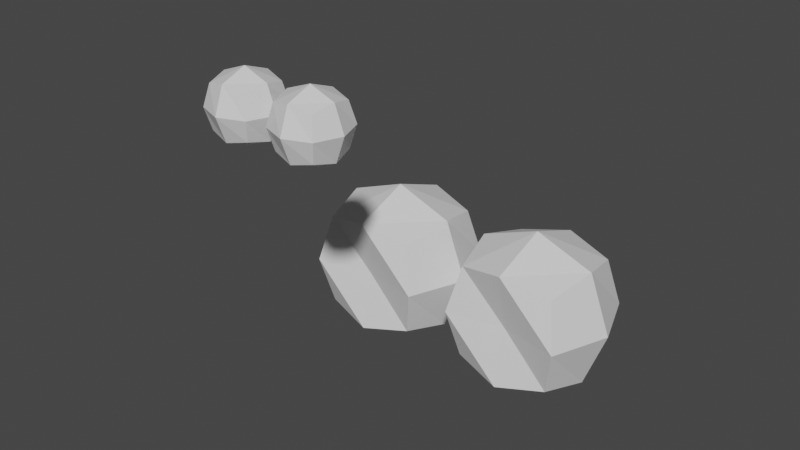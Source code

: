 # Source: BlondeWizard_s_Boob_and_Butt_Boxes_2020.blend  (saved by Blender 2.83.18; exported with 4.5.12 LTS)
import bpy
from mathutils import Matrix  # noqa: F401  (used for matrix-valued properties, if any)

bpy.ops.wm.read_factory_settings(use_empty=True)
scene = bpy.context.scene
scene.name = 'Scene'

# ---- collections
col_boob_and_butt_physics_boxes = bpy.data.collections.new('Boob and Butt Physics Boxes'); scene.collection.children.link(col_boob_and_butt_physics_boxes)

# ---- materials (node trees are filled in below, after node groups)
mat_material_001 = bpy.data.materials.new('Material.001')
mat_material_001.alpha_threshold = 0.0
mat_material_001.use_transparent_shadow = False
mat_material_001.line_color = (0.0, 0.0, 0.0, 1.0)
mat_material_003 = bpy.data.materials.new('Material.003')
mat_material_003.alpha_threshold = 0.0
mat_material_003.use_transparent_shadow = False
mat_material_003.line_color = (0.0, 0.0, 0.0, 1.0)
mat_material_004 = bpy.data.materials.new('Material.004')
mat_material_004.alpha_threshold = 0.0
mat_material_004.use_transparent_shadow = False
mat_material_004.line_color = (0.0, 0.0, 0.0, 1.0)
mat_material_005 = bpy.data.materials.new('Material.005')
mat_material_005.alpha_threshold = 0.0
mat_material_005.use_transparent_shadow = False
mat_material_005.line_color = (0.0, 0.0, 0.0, 1.0)

# ---- material node trees
mat_material_001.use_nodes = True; mat_material_001.node_tree.nodes.clear()
_N = mat_material_001.node_tree.nodes; _L = mat_material_001.node_tree.links
n0 = _N.new('ShaderNodeOutputMaterial'); n0.name = 'Material Output'; n0.location = (300, 300)
n1 = _N.new('ShaderNodeBsdfPrincipled'); n1.name = 'Principled BSDF'; n1.location = (10, 300)
n1.distribution = 'GGX'
n1.subsurface_method = 'BURLEY'
n1.inputs[2].default_value = 0.4
n1.inputs[3].default_value = 1.45
n1.inputs[27].default_value = (0.0, 0.0, 0.0, 1.0)
n1.inputs[28].default_value = 1.0
_L.new(n1.outputs[0], n0.inputs[0])
n0.is_active_output = True
mat_material_003.use_nodes = True; mat_material_003.node_tree.nodes.clear()
_N = mat_material_003.node_tree.nodes; _L = mat_material_003.node_tree.links
n0 = _N.new('ShaderNodeOutputMaterial'); n0.name = 'Material Output'; n0.location = (300, 300)
n1 = _N.new('ShaderNodeBsdfPrincipled'); n1.name = 'Principled BSDF'; n1.location = (10, 300)
n1.distribution = 'GGX'
n1.subsurface_method = 'BURLEY'
n1.inputs[2].default_value = 0.4
n1.inputs[3].default_value = 1.45
n1.inputs[27].default_value = (0.0, 0.0, 0.0, 1.0)
n1.inputs[28].default_value = 1.0
_L.new(n1.outputs[0], n0.inputs[0])
n0.is_active_output = True
mat_material_004.use_nodes = True; mat_material_004.node_tree.nodes.clear()
_N = mat_material_004.node_tree.nodes; _L = mat_material_004.node_tree.links
n0 = _N.new('ShaderNodeOutputMaterial'); n0.name = 'Material Output'; n0.location = (300, 300)
n1 = _N.new('ShaderNodeBsdfPrincipled'); n1.name = 'Principled BSDF'; n1.location = (10, 300)
n1.distribution = 'GGX'
n1.subsurface_method = 'BURLEY'
n1.inputs[2].default_value = 0.4
n1.inputs[3].default_value = 1.45
n1.inputs[27].default_value = (0.0, 0.0, 0.0, 1.0)
n1.inputs[28].default_value = 1.0
_L.new(n1.outputs[0], n0.inputs[0])
n0.is_active_output = True
mat_material_005.use_nodes = True; mat_material_005.node_tree.nodes.clear()
_N = mat_material_005.node_tree.nodes; _L = mat_material_005.node_tree.links
n0 = _N.new('ShaderNodeOutputMaterial'); n0.name = 'Material Output'; n0.location = (300, 300)
n1 = _N.new('ShaderNodeBsdfPrincipled'); n1.name = 'Principled BSDF'; n1.location = (10, 300)
n1.distribution = 'GGX'
n1.subsurface_method = 'BURLEY'
n1.inputs[2].default_value = 0.4
n1.inputs[3].default_value = 1.45
n1.inputs[27].default_value = (0.0, 0.0, 0.0, 1.0)
n1.inputs[28].default_value = 1.0
_L.new(n1.outputs[0], n0.inputs[0])
n0.is_active_output = True

# ---- world
world_world = bpy.data.worlds.new('World'); scene.world = world_world
world_world.use_nodes = True; world_world.node_tree.nodes.clear()
_N = world_world.node_tree.nodes; _L = world_world.node_tree.links
n0 = _N.new('ShaderNodeOutputWorld'); n0.name = 'World Output'; n0.location = (300, 300)
n1 = _N.new('ShaderNodeBackground'); n1.name = 'Background'; n1.location = (10, 300)
n1.inputs[0].default_value = (0.05088, 0.05088, 0.05088, 1.0)
_L.new(n1.outputs[0], n0.inputs[0])
n0.is_active_output = True
world_world.color = (0.05088, 0.05088, 0.05088)
world_world.use_sun_shadow = False
world_world.sun_shadow_jitter_overblur = 0.0

# ---- meshes
me_butt_box_right = bpy.data.meshes.new('Butt Box Right')
me_butt_box_right.from_pydata([(-0.5, -0.5, 0.5), (-0.6096, 1.583e-08, -0.6096), (0.6096, -1.863e-09, -0.6096), (-6.519e-09, 8.382e-09, 0.8395), (-0.8395, 1.024e-08, 5.588e-09), (0.5, 0.5, -0.5), (0.6096, -0.6096, 1.863e-09), (-0.6096, 0.6096, -2.794e-09), (0.6096, -1.863e-09, 0.6096), (-9.313e-10, -0.6096, -0.6096), (0.0, -5.588e-09, -0.8395), (0.5, -0.5, 0.5), (0.5, -0.5, -0.5), (-0.5, 0.5, 0.5), (-0.5, 0.5, -0.5), (-0.5, -0.5, -0.5), (-0.6096, 6.519e-09, 0.6096), (1.304e-08, -0.8395, 4.657e-09), (0.8395, 9.313e-09, 0.0), (0.5, 0.5, 0.5), (5.588e-09, 0.6096, -0.6096), (0.6096, 0.6096, 1.863e-09), (-0.6096, -0.6096, -2.794e-09), (-1.863e-09, -0.6096, 0.6096), (1.863e-09, 0.6096, 0.6096), (0.2863, 0.2863, 0.2863), (-0.2863, -0.2863, 0.2863), (-0.2863, -0.2863, -0.2863), (0.2863, 0.2863, -0.2863), (0.2863, -0.2863, 0.2863), (-0.2863, 0.2863, -0.2863), (8.01e-09, 0.4807, 4.118e-07), (0.2863, -0.2863, -0.2863), (-0.2863, 0.2863, 0.2863), (-0.05111, -0.05111, -0.05111)], [(0, 26), (5, 28), (19, 25), (11, 29), (12, 32), (13, 33), (14, 30), (15, 27), (17, 34), (28, 34), (30, 34), (33, 34), (31, 34), (32, 34), (29, 34), (27, 34), (1, 27), (20, 30), (21, 28), (22, 27), (6, 32), (7, 30), (23, 26), (8, 29), (9, 27), (16, 26), (24, 33), (2, 32), (25, 34), (26, 34), (3, 34), (4, 34), (10, 34), (18, 34)], [(19, 24, 3, 8), (24, 13, 16, 3), (3, 16, 0, 23), (8, 3, 23, 11), (12, 6, 17, 9), (6, 11, 23, 17), (17, 23, 0, 22), (9, 17, 22, 15), (15, 22, 4, 1), (22, 0, 16, 4), (4, 16, 13, 7), (1, 4, 7, 14), (14, 20, 10, 1), (20, 5, 2, 10), (10, 2, 12, 9), (1, 10, 9, 15), (5, 21, 18, 2), (21, 19, 8, 18), (18, 8, 11, 6), (2, 18, 6, 12), (14, 7, 31, 20), (7, 13, 24, 31), (31, 24, 19, 21), (20, 31, 21, 5)])
_uv = me_butt_box_right.uv_layers.new(name='UVMap')
_uv.uv.foreach_set('vector', [0.6667, 0.4583, 0.7552, 0.4948, 0.7517, 0.625, 0.6319, 0.625, 0.7552, 0.4948, 0.875, 0.5, 0.875, 0.625, 0.7517, 0.625, 0.7517, 0.625, 0.875, 0.625, 0.875, 0.75, 0.7552, 0.7552, 0.6319, 0.625, 0.7517, 0.625, 0.7552, 0.7552, 0.6667, 0.7917, 0.3333, 0.7917, 0.5, 0.7569, 0.5, 0.8767, 0.3698, 0.8802, 0.5, 0.7569, 0.6667, 0.7917, 0.6302, 0.8802, 0.5, 0.8767, 0.5, 0.8767, 0.6302, 0.8802, 0.625, 1.0, 0.5, 1.0, 0.3698, 0.8802, 0.5, 0.8767, 0.5, 1.0, 0.375, 1.0, 0.375, 0.0, 0.5, 0.0, 0.5, 0.125, 0.375, 0.125, 0.5, 0.0, 0.625, 0.0, 0.625, 0.125, 0.5, 0.125, 0.5, 0.125, 0.625, 0.125, 0.625, 0.25, 0.5, 0.25, 0.375, 0.125, 0.5, 0.125, 0.5, 0.25, 0.375, 0.25, 0.125, 0.5, 0.2448, 0.4948, 0.2483, 0.625, 0.125, 0.625, 0.2448, 0.4948, 0.3333, 0.4583, 0.3681, 0.625, 0.2483, 0.625, 0.2483, 0.625, 0.3681, 0.625, 0.3333, 0.7917, 0.2448, 0.7552, 0.125, 0.625, 0.2483, 0.625, 0.2448, 0.7552, 0.125, 0.75, 0.3333, 0.4583, 0.5, 0.4931, 0.5, 0.625, 0.3681, 0.625, 0.5, 0.4931, 0.6667, 0.4583, 0.6319, 0.625, 0.5, 0.625, 0.5, 0.625, 0.6319, 0.625, 0.6667, 0.7917, 0.5, 0.7569, 0.3681, 0.625, 0.5, 0.625, 0.5, 0.7569, 0.3333, 0.7917, 0.375, 0.25, 0.5, 0.25, 0.5, 0.3733, 0.3698, 0.3698, 0.5, 0.25, 0.625, 0.25, 0.6302, 0.3698, 0.5, 0.3733, 0.5, 0.3733, 0.6302, 0.3698, 0.6667, 0.4583, 0.5, 0.4931, 0.3698, 0.3698, 0.5, 0.3733, 0.5, 0.4931, 0.3333, 0.4583])
me_butt_box_right.materials.append(mat_material_001)
me_butt_box_right.use_remesh_preserve_volume = False
me_butt_box_right.use_remesh_preserve_attributes = False
me_butt_box_right.use_mirror_vertex_groups = False
me_butt_box_right.update()
me_boob_box_right = bpy.data.meshes.new('Boob Box Right')
me_boob_box_right.from_pydata([(-0.5, -0.5, 0.5), (-0.6096, 1.583e-08, -0.6096), (0.6096, -1.863e-09, -0.6096), (-6.519e-09, 8.382e-09, 0.8395), (-0.8395, 1.024e-08, 5.588e-09), (0.5, 0.5, -0.5), (0.6096, -0.6096, 1.863e-09), (-0.6096, 0.6096, -2.794e-09), (0.6096, -1.863e-09, 0.6096), (-9.313e-10, -0.6096, -0.6096), (0.0, -5.588e-09, -0.8395), (0.5, -0.5, 0.5), (0.5, -0.5, -0.5), (-0.5, 0.5, 0.5), (-0.5, 0.5, -0.5), (-0.5, -0.5, -0.5), (-0.6096, 6.519e-09, 0.6096), (1.304e-08, -0.8395, 4.657e-09), (0.8395, 9.313e-09, 0.0), (0.5, 0.5, 0.5), (5.588e-09, 0.6096, -0.6096), (0.6096, 0.6096, 1.863e-09), (-0.6096, -0.6096, -2.794e-09), (-1.863e-09, -0.6096, 0.6096), (1.863e-09, 0.6096, 0.6096), (0.2863, 0.2863, 0.2863), (-0.2863, -0.2863, 0.2863), (-0.2863, -0.2863, -0.2863), (0.2863, 0.2863, -0.2863), (0.2863, -0.2863, 0.2863), (-0.2863, 0.2863, -0.2863), (8.01e-09, 0.4807, 4.118e-07), (0.2863, -0.2863, -0.2863), (-0.2863, 0.2863, 0.2863), (-0.05111, -0.05111, -0.05111)], [(0, 26), (5, 28), (19, 25), (11, 29), (12, 32), (13, 33), (14, 30), (15, 27), (17, 34), (28, 34), (30, 34), (33, 34), (31, 34), (32, 34), (29, 34), (27, 34), (1, 27), (20, 30), (21, 28), (22, 27), (6, 32), (7, 30), (23, 26), (8, 29), (9, 27), (16, 26), (24, 33), (2, 32), (25, 34), (26, 34), (3, 34), (4, 34), (10, 34), (18, 34)], [(19, 24, 3, 8), (24, 13, 16, 3), (3, 16, 0, 23), (8, 3, 23, 11), (12, 6, 17, 9), (6, 11, 23, 17), (17, 23, 0, 22), (9, 17, 22, 15), (15, 22, 4, 1), (22, 0, 16, 4), (4, 16, 13, 7), (1, 4, 7, 14), (14, 20, 10, 1), (20, 5, 2, 10), (10, 2, 12, 9), (1, 10, 9, 15), (5, 21, 18, 2), (21, 19, 8, 18), (18, 8, 11, 6), (2, 18, 6, 12), (14, 7, 31, 20), (7, 13, 24, 31), (31, 24, 19, 21), (20, 31, 21, 5)])
_uv = me_boob_box_right.uv_layers.new(name='UVMap')
_uv.uv.foreach_set('vector', [0.6667, 0.4583, 0.7552, 0.4948, 0.7517, 0.625, 0.6319, 0.625, 0.7552, 0.4948, 0.875, 0.5, 0.875, 0.625, 0.7517, 0.625, 0.7517, 0.625, 0.875, 0.625, 0.875, 0.75, 0.7552, 0.7552, 0.6319, 0.625, 0.7517, 0.625, 0.7552, 0.7552, 0.6667, 0.7917, 0.3333, 0.7917, 0.5, 0.7569, 0.5, 0.8767, 0.3698, 0.8802, 0.5, 0.7569, 0.6667, 0.7917, 0.6302, 0.8802, 0.5, 0.8767, 0.5, 0.8767, 0.6302, 0.8802, 0.625, 1.0, 0.5, 1.0, 0.3698, 0.8802, 0.5, 0.8767, 0.5, 1.0, 0.375, 1.0, 0.375, 0.0, 0.5, 0.0, 0.5, 0.125, 0.375, 0.125, 0.5, 0.0, 0.625, 0.0, 0.625, 0.125, 0.5, 0.125, 0.5, 0.125, 0.625, 0.125, 0.625, 0.25, 0.5, 0.25, 0.375, 0.125, 0.5, 0.125, 0.5, 0.25, 0.375, 0.25, 0.125, 0.5, 0.2448, 0.4948, 0.2483, 0.625, 0.125, 0.625, 0.2448, 0.4948, 0.3333, 0.4583, 0.3681, 0.625, 0.2483, 0.625, 0.2483, 0.625, 0.3681, 0.625, 0.3333, 0.7917, 0.2448, 0.7552, 0.125, 0.625, 0.2483, 0.625, 0.2448, 0.7552, 0.125, 0.75, 0.3333, 0.4583, 0.5, 0.4931, 0.5, 0.625, 0.3681, 0.625, 0.5, 0.4931, 0.6667, 0.4583, 0.6319, 0.625, 0.5, 0.625, 0.5, 0.625, 0.6319, 0.625, 0.6667, 0.7917, 0.5, 0.7569, 0.3681, 0.625, 0.5, 0.625, 0.5, 0.7569, 0.3333, 0.7917, 0.375, 0.25, 0.5, 0.25, 0.5, 0.3733, 0.3698, 0.3698, 0.5, 0.25, 0.625, 0.25, 0.6302, 0.3698, 0.5, 0.3733, 0.5, 0.3733, 0.6302, 0.3698, 0.6667, 0.4583, 0.5, 0.4931, 0.3698, 0.3698, 0.5, 0.3733, 0.5, 0.4931, 0.3333, 0.4583])
me_boob_box_right.materials.append(mat_material_003)
me_boob_box_right.use_remesh_preserve_volume = False
me_boob_box_right.use_remesh_preserve_attributes = False
me_boob_box_right.use_mirror_vertex_groups = False
me_boob_box_right.update()
me_butt_box_left = bpy.data.meshes.new('Butt Box Left')
me_butt_box_left.from_pydata([(-0.5, -0.5, 0.5), (-0.6096, 1.583e-08, -0.6096), (0.6096, -1.863e-09, -0.6096), (-6.519e-09, 8.382e-09, 0.8395), (-0.8395, 1.024e-08, 5.588e-09), (0.5, 0.5, -0.5), (0.6096, -0.6096, 1.863e-09), (-0.6096, 0.6096, -2.794e-09), (0.6096, -1.863e-09, 0.6096), (-9.313e-10, -0.6096, -0.6096), (0.0, -5.588e-09, -0.8395), (0.5, -0.5, 0.5), (0.5, -0.5, -0.5), (-0.5, 0.5, 0.5), (-0.5, 0.5, -0.5), (-0.5, -0.5, -0.5), (-0.6096, 6.519e-09, 0.6096), (1.304e-08, -0.8395, 4.657e-09), (0.8395, 9.313e-09, 0.0), (0.5, 0.5, 0.5), (5.588e-09, 0.6096, -0.6096), (0.6096, 0.6096, 1.863e-09), (-0.6096, -0.6096, -2.794e-09), (-1.863e-09, -0.6096, 0.6096), (1.863e-09, 0.6096, 0.6096), (0.2863, 0.2863, 0.2863), (-0.2863, -0.2863, 0.2863), (-0.2863, -0.2863, -0.2863), (0.2863, 0.2863, -0.2863), (0.2863, -0.2863, 0.2863), (-0.2863, 0.2863, -0.2863), (8.01e-09, 0.4807, 4.118e-07), (0.2863, -0.2863, -0.2863), (-0.2863, 0.2863, 0.2863), (-0.05111, -0.05111, -0.05111)], [(0, 26), (5, 28), (19, 25), (11, 29), (12, 32), (13, 33), (14, 30), (15, 27), (17, 34), (28, 34), (30, 34), (33, 34), (31, 34), (32, 34), (29, 34), (27, 34), (1, 27), (20, 30), (21, 28), (22, 27), (6, 32), (7, 30), (23, 26), (8, 29), (9, 27), (16, 26), (24, 33), (2, 32), (25, 34), (26, 34), (3, 34), (4, 34), (10, 34), (18, 34)], [(19, 24, 3, 8), (24, 13, 16, 3), (3, 16, 0, 23), (8, 3, 23, 11), (12, 6, 17, 9), (6, 11, 23, 17), (17, 23, 0, 22), (9, 17, 22, 15), (15, 22, 4, 1), (22, 0, 16, 4), (4, 16, 13, 7), (1, 4, 7, 14), (14, 20, 10, 1), (20, 5, 2, 10), (10, 2, 12, 9), (1, 10, 9, 15), (5, 21, 18, 2), (21, 19, 8, 18), (18, 8, 11, 6), (2, 18, 6, 12), (14, 7, 31, 20), (7, 13, 24, 31), (31, 24, 19, 21), (20, 31, 21, 5)])
_uv = me_butt_box_left.uv_layers.new(name='UVMap')
_uv.uv.foreach_set('vector', [0.6667, 0.4583, 0.7552, 0.4948, 0.7517, 0.625, 0.6319, 0.625, 0.7552, 0.4948, 0.875, 0.5, 0.875, 0.625, 0.7517, 0.625, 0.7517, 0.625, 0.875, 0.625, 0.875, 0.75, 0.7552, 0.7552, 0.6319, 0.625, 0.7517, 0.625, 0.7552, 0.7552, 0.6667, 0.7917, 0.3333, 0.7917, 0.5, 0.7569, 0.5, 0.8767, 0.3698, 0.8802, 0.5, 0.7569, 0.6667, 0.7917, 0.6302, 0.8802, 0.5, 0.8767, 0.5, 0.8767, 0.6302, 0.8802, 0.625, 1.0, 0.5, 1.0, 0.3698, 0.8802, 0.5, 0.8767, 0.5, 1.0, 0.375, 1.0, 0.375, 0.0, 0.5, 0.0, 0.5, 0.125, 0.375, 0.125, 0.5, 0.0, 0.625, 0.0, 0.625, 0.125, 0.5, 0.125, 0.5, 0.125, 0.625, 0.125, 0.625, 0.25, 0.5, 0.25, 0.375, 0.125, 0.5, 0.125, 0.5, 0.25, 0.375, 0.25, 0.125, 0.5, 0.2448, 0.4948, 0.2483, 0.625, 0.125, 0.625, 0.2448, 0.4948, 0.3333, 0.4583, 0.3681, 0.625, 0.2483, 0.625, 0.2483, 0.625, 0.3681, 0.625, 0.3333, 0.7917, 0.2448, 0.7552, 0.125, 0.625, 0.2483, 0.625, 0.2448, 0.7552, 0.125, 0.75, 0.3333, 0.4583, 0.5, 0.4931, 0.5, 0.625, 0.3681, 0.625, 0.5, 0.4931, 0.6667, 0.4583, 0.6319, 0.625, 0.5, 0.625, 0.5, 0.625, 0.6319, 0.625, 0.6667, 0.7917, 0.5, 0.7569, 0.3681, 0.625, 0.5, 0.625, 0.5, 0.7569, 0.3333, 0.7917, 0.375, 0.25, 0.5, 0.25, 0.5, 0.3733, 0.3698, 0.3698, 0.5, 0.25, 0.625, 0.25, 0.6302, 0.3698, 0.5, 0.3733, 0.5, 0.3733, 0.6302, 0.3698, 0.6667, 0.4583, 0.5, 0.4931, 0.3698, 0.3698, 0.5, 0.3733, 0.5, 0.4931, 0.3333, 0.4583])
me_butt_box_left.materials.append(mat_material_004)
me_butt_box_left.use_remesh_preserve_volume = False
me_butt_box_left.use_remesh_preserve_attributes = False
me_butt_box_left.use_mirror_vertex_groups = False
me_butt_box_left.update()
me_boob_box_left = bpy.data.meshes.new('Boob Box Left')
me_boob_box_left.from_pydata([(-0.5, -0.5, 0.5), (-0.6096, 1.583e-08, -0.6096), (0.6096, -1.863e-09, -0.6096), (-6.519e-09, 8.382e-09, 0.8395), (-0.8395, 1.024e-08, 5.588e-09), (0.5, 0.5, -0.5), (0.6096, -0.6096, 1.863e-09), (-0.6096, 0.6096, -2.794e-09), (0.6096, -1.863e-09, 0.6096), (-9.313e-10, -0.6096, -0.6096), (0.0, -5.588e-09, -0.8395), (0.5, -0.5, 0.5), (0.5, -0.5, -0.5), (-0.5, 0.5, 0.5), (-0.5, 0.5, -0.5), (-0.5, -0.5, -0.5), (-0.6096, 6.519e-09, 0.6096), (1.304e-08, -0.8395, 4.657e-09), (0.8395, 9.313e-09, 0.0), (0.5, 0.5, 0.5), (5.588e-09, 0.6096, -0.6096), (0.6096, 0.6096, 1.863e-09), (-0.6096, -0.6096, -2.794e-09), (-1.863e-09, -0.6096, 0.6096), (1.863e-09, 0.6096, 0.6096), (0.2863, 0.2863, 0.2863), (-0.2863, -0.2863, 0.2863), (-0.2863, -0.2863, -0.2863), (0.2863, 0.2863, -0.2863), (0.2863, -0.2863, 0.2863), (-0.2863, 0.2863, -0.2863), (8.01e-09, 0.4807, 4.118e-07), (0.2863, -0.2863, -0.2863), (-0.2863, 0.2863, 0.2863), (-0.05111, -0.05111, -0.05111)], [(0, 26), (5, 28), (19, 25), (11, 29), (12, 32), (13, 33), (14, 30), (15, 27), (17, 34), (28, 34), (30, 34), (33, 34), (31, 34), (32, 34), (29, 34), (27, 34), (1, 27), (20, 30), (21, 28), (22, 27), (6, 32), (7, 30), (23, 26), (8, 29), (9, 27), (16, 26), (24, 33), (2, 32), (25, 34), (26, 34), (3, 34), (4, 34), (10, 34), (18, 34)], [(19, 24, 3, 8), (24, 13, 16, 3), (3, 16, 0, 23), (8, 3, 23, 11), (12, 6, 17, 9), (6, 11, 23, 17), (17, 23, 0, 22), (9, 17, 22, 15), (15, 22, 4, 1), (22, 0, 16, 4), (4, 16, 13, 7), (1, 4, 7, 14), (14, 20, 10, 1), (20, 5, 2, 10), (10, 2, 12, 9), (1, 10, 9, 15), (5, 21, 18, 2), (21, 19, 8, 18), (18, 8, 11, 6), (2, 18, 6, 12), (14, 7, 31, 20), (7, 13, 24, 31), (31, 24, 19, 21), (20, 31, 21, 5)])
_uv = me_boob_box_left.uv_layers.new(name='UVMap')
_uv.uv.foreach_set('vector', [0.6667, 0.4583, 0.7552, 0.4948, 0.7517, 0.625, 0.6319, 0.625, 0.7552, 0.4948, 0.875, 0.5, 0.875, 0.625, 0.7517, 0.625, 0.7517, 0.625, 0.875, 0.625, 0.875, 0.75, 0.7552, 0.7552, 0.6319, 0.625, 0.7517, 0.625, 0.7552, 0.7552, 0.6667, 0.7917, 0.3333, 0.7917, 0.5, 0.7569, 0.5, 0.8767, 0.3698, 0.8802, 0.5, 0.7569, 0.6667, 0.7917, 0.6302, 0.8802, 0.5, 0.8767, 0.5, 0.8767, 0.6302, 0.8802, 0.625, 1.0, 0.5, 1.0, 0.3698, 0.8802, 0.5, 0.8767, 0.5, 1.0, 0.375, 1.0, 0.375, 0.0, 0.5, 0.0, 0.5, 0.125, 0.375, 0.125, 0.5, 0.0, 0.625, 0.0, 0.625, 0.125, 0.5, 0.125, 0.5, 0.125, 0.625, 0.125, 0.625, 0.25, 0.5, 0.25, 0.375, 0.125, 0.5, 0.125, 0.5, 0.25, 0.375, 0.25, 0.125, 0.5, 0.2448, 0.4948, 0.2483, 0.625, 0.125, 0.625, 0.2448, 0.4948, 0.3333, 0.4583, 0.3681, 0.625, 0.2483, 0.625, 0.2483, 0.625, 0.3681, 0.625, 0.3333, 0.7917, 0.2448, 0.7552, 0.125, 0.625, 0.2483, 0.625, 0.2448, 0.7552, 0.125, 0.75, 0.3333, 0.4583, 0.5, 0.4931, 0.5, 0.625, 0.3681, 0.625, 0.5, 0.4931, 0.6667, 0.4583, 0.6319, 0.625, 0.5, 0.625, 0.5, 0.625, 0.6319, 0.625, 0.6667, 0.7917, 0.5, 0.7569, 0.3681, 0.625, 0.5, 0.625, 0.5, 0.7569, 0.3333, 0.7917, 0.375, 0.25, 0.5, 0.25, 0.5, 0.3733, 0.3698, 0.3698, 0.5, 0.25, 0.625, 0.25, 0.6302, 0.3698, 0.5, 0.3733, 0.5, 0.3733, 0.6302, 0.3698, 0.6667, 0.4583, 0.5, 0.4931, 0.3698, 0.3698, 0.5, 0.3733, 0.5, 0.4931, 0.3333, 0.4583])
me_boob_box_left.materials.append(mat_material_005)
me_boob_box_left.use_remesh_preserve_volume = False
me_boob_box_left.use_remesh_preserve_attributes = False
me_boob_box_left.use_mirror_vertex_groups = False
me_boob_box_left.update()

# ---- objects
ob_butt_box_right = bpy.data.objects.new('Butt Box Right', me_butt_box_right)
ob_boob_box_left = bpy.data.objects.new('Boob Box Left', me_boob_box_right)
ob_butt_box_left = bpy.data.objects.new('Butt Box Left', me_butt_box_left)
ob_boob_box_right = bpy.data.objects.new('Boob Box Right', me_boob_box_left)

# ---- transforms, parenting, visibility, modifiers, constraints
ob_butt_box_right.location = (0.603, -0.3217, 1.202)
ob_butt_box_right.rotation_euler = (3.142, 0.0, 0.0)
ob_butt_box_right.scale = (0.5177, 0.5177, 0.5177)
ob_butt_box_right.lock_rotations_4d = False
ob_butt_box_right.empty_display_type = 'ARROWS'
ob_butt_box_right.display_type = 'WIRE'
ob_butt_box_right.lineart.crease_threshold = 0.0
_vg = ob_butt_box_right.vertex_groups.new(name='Group')
_m = ob_butt_box_right.modifiers.new('Cloth', 'CLOTH')
ob_boob_box_left.location = (0.3781, -1.627, 2.537)
ob_boob_box_left.scale = (0.2022, 0.2022, 0.2022)
ob_boob_box_left.lock_rotations_4d = False
ob_boob_box_left.empty_display_type = 'ARROWS'
ob_boob_box_left.display_type = 'WIRE'
ob_boob_box_left.lineart.crease_threshold = 0.0
_vg = ob_boob_box_left.vertex_groups.new(name='Group')
_m = ob_boob_box_left.modifiers.new('Cloth', 'CLOTH')
ob_butt_box_left.location = (-0.2666, -0.3217, 1.197)
ob_butt_box_left.rotation_euler = (3.142, 0.0, 0.0)
ob_butt_box_left.scale = (0.5177, 0.5177, 0.5177)
ob_butt_box_left.lock_rotations_4d = False
ob_butt_box_left.empty_display_type = 'ARROWS'
ob_butt_box_left.display_type = 'WIRE'
ob_butt_box_left.lineart.crease_threshold = 0.0
_vg = ob_butt_box_left.vertex_groups.new(name='Group')
_m = ob_butt_box_left.modifiers.new('Cloth', 'CLOTH')
ob_boob_box_right.location = (0.0358, -1.641, 2.539)
ob_boob_box_right.scale = (0.2009, 0.2009, 0.2009)
ob_boob_box_right.lock_rotations_4d = False
ob_boob_box_right.empty_display_type = 'ARROWS'
ob_boob_box_right.display_type = 'WIRE'
ob_boob_box_right.lineart.crease_threshold = 0.0
_vg = ob_boob_box_right.vertex_groups.new(name='Group')
_m = ob_boob_box_right.modifiers.new('Cloth', 'CLOTH')

# ---- collection membership
col_boob_and_butt_physics_boxes.objects.link(ob_butt_box_right)
col_boob_and_butt_physics_boxes.objects.link(ob_boob_box_left)
col_boob_and_butt_physics_boxes.objects.link(ob_butt_box_left)
col_boob_and_butt_physics_boxes.objects.link(ob_boob_box_right)

# ---- scene / render settings (as saved in the file)
scene.frame_start = 1; scene.frame_end = 50; scene.frame_set(1)
scene.render.engine = 'BLENDER_EEVEE_NEXT'
scene.cycles.use_denoising = False
scene.cycles.samples = 128
scene.cycles.sampling_pattern = 'TABULATED_SOBOL'
scene.cycles.use_adaptive_sampling = False
scene.cycles.use_light_tree = False
scene.view_settings.view_transform = 'Filmic'
bpy.context.view_layer.update()

# ---- added for rendering (the .blend has no active camera and no usable light): camera, sun
cam_auto = bpy.data.cameras.new('AutoCamera')
cam_auto.lens = 50.0
cam_auto.sensor_width = 36.0
cam_auto.clip_end = 1000.0
ob_auto_camera = bpy.data.objects.new('AutoCamera', cam_auto)
scene.collection.objects.link(ob_auto_camera)
ob_auto_camera.location = (3.16685, -4.44677, 4.13426)
ob_auto_camera.rotation_euler = (1.09748, -7.21219e-08, 0.694738)
scene.camera = ob_auto_camera
light_auto_sun = bpy.data.lights.new('AutoSun', 'SUN')
light_auto_sun.energy = 3.0
light_auto_sun.angle = 0.0523599
ob_auto_sun = bpy.data.objects.new('AutoSun', light_auto_sun)
scene.collection.objects.link(ob_auto_sun)
ob_auto_sun.rotation_euler = (0.872665, 0.174533, 0.523599)
bpy.context.view_layer.update()
